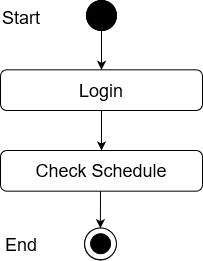

The diagram above was exported from draw.io. Its source (the exported page's mxGraphModel, read from the mxfile embedded in the PNG):
<mxGraphModel dx="868" dy="400" grid="1" gridSize="10" guides="1" tooltips="1" connect="1" arrows="1" fold="1" page="1" pageScale="1" pageWidth="850" pageHeight="1100" math="0" shadow="0">
  <root>
    <mxCell id="0" />
    <mxCell id="1" parent="0" />
    <mxCell id="_88_vjizlYBecvex9Yx4-1" value="" style="edgeStyle=orthogonalEdgeStyle;rounded=0;orthogonalLoop=1;jettySize=auto;html=1;entryX=0.5;entryY=0;entryDx=0;entryDy=0;" parent="1" source="_88_vjizlYBecvex9Yx4-2" target="_88_vjizlYBecvex9Yx4-12" edge="1">
      <mxGeometry relative="1" as="geometry">
        <mxPoint x="420" y="98" as="targetPoint" />
      </mxGeometry>
    </mxCell>
    <mxCell id="_88_vjizlYBecvex9Yx4-2" value="" style="ellipse;whiteSpace=wrap;html=1;aspect=fixed;fillColor=#000000;" parent="1" vertex="1">
      <mxGeometry x="405" y="40" width="30" height="30" as="geometry" />
    </mxCell>
    <mxCell id="_88_vjizlYBecvex9Yx4-9" value="Success" style="text;html=1;strokeColor=none;fillColor=none;align=center;verticalAlign=middle;whiteSpace=wrap;rounded=0;" parent="1" vertex="1">
      <mxGeometry x="440" y="140" as="geometry" />
    </mxCell>
    <mxCell id="_88_vjizlYBecvex9Yx4-11" value="&lt;font style=&quot;font-size: 18px&quot;&gt;Check Schedule&lt;br&gt;&lt;/font&gt;" style="rounded=1;whiteSpace=wrap;html=1;fillColor=#FFFFFF;" parent="1" vertex="1">
      <mxGeometry x="319" y="190" width="202" height="40.67" as="geometry" />
    </mxCell>
    <mxCell id="_88_vjizlYBecvex9Yx4-12" value="&lt;font style=&quot;font-size: 18px&quot;&gt;Login&lt;br&gt;&lt;/font&gt;" style="rounded=1;whiteSpace=wrap;html=1;fillColor=#FFFFFF;" parent="1" vertex="1">
      <mxGeometry x="319" y="109.33000000000001" width="202" height="40.67" as="geometry" />
    </mxCell>
    <mxCell id="_88_vjizlYBecvex9Yx4-14" value="" style="endArrow=classic;html=1;exitX=0.5;exitY=1;exitDx=0;exitDy=0;entryX=0.5;entryY=0;entryDx=0;entryDy=0;" parent="1" source="_88_vjizlYBecvex9Yx4-12" target="_88_vjizlYBecvex9Yx4-11" edge="1">
      <mxGeometry width="50" height="50" relative="1" as="geometry">
        <mxPoint x="400" y="230" as="sourcePoint" />
        <mxPoint x="450" y="180" as="targetPoint" />
      </mxGeometry>
    </mxCell>
    <mxCell id="_88_vjizlYBecvex9Yx4-23" value="" style="ellipse;whiteSpace=wrap;html=1;aspect=fixed;fillColor=#FFFFFF;" parent="1" vertex="1">
      <mxGeometry x="403" y="267.67" width="31.78" height="31.78" as="geometry" />
    </mxCell>
    <mxCell id="_88_vjizlYBecvex9Yx4-24" value="" style="ellipse;whiteSpace=wrap;html=1;aspect=fixed;fillColor=#000000;" parent="1" vertex="1">
      <mxGeometry x="409" y="273.45" width="20" height="20" as="geometry" />
    </mxCell>
    <mxCell id="_88_vjizlYBecvex9Yx4-39" value="" style="endArrow=classic;html=1;entryX=0.5;entryY=0;entryDx=0;entryDy=0;" parent="1" edge="1">
      <mxGeometry width="50" height="50" relative="1" as="geometry">
        <mxPoint x="419" y="230.67000000000002" as="sourcePoint" />
        <mxPoint x="418.8900000000002" y="267.67" as="targetPoint" />
      </mxGeometry>
    </mxCell>
    <mxCell id="ILfEk44v_f1AokD2QM24-1" value="" style="ellipse;whiteSpace=wrap;html=1;aspect=fixed;fillColor=#000000;" parent="1" vertex="1">
      <mxGeometry x="405" y="40" width="30" height="30" as="geometry" />
    </mxCell>
    <mxCell id="ILfEk44v_f1AokD2QM24-2" value="&lt;font style=&quot;font-size: 18px&quot;&gt;Start&lt;/font&gt;" style="text;whiteSpace=wrap;html=1;" parent="1" vertex="1">
      <mxGeometry x="319" y="40" width="130" height="30" as="geometry" />
    </mxCell>
    <mxCell id="ILfEk44v_f1AokD2QM24-3" value="" style="ellipse;whiteSpace=wrap;html=1;aspect=fixed;fillColor=#FFFFFF;" parent="1" vertex="1">
      <mxGeometry x="403.11" y="267.4500000000001" width="31.78" height="31.78" as="geometry" />
    </mxCell>
    <mxCell id="ILfEk44v_f1AokD2QM24-4" value="" style="ellipse;whiteSpace=wrap;html=1;aspect=fixed;fillColor=#000000;" parent="1" vertex="1">
      <mxGeometry x="409.11" y="273.2300000000001" width="20" height="20" as="geometry" />
    </mxCell>
    <mxCell id="ILfEk44v_f1AokD2QM24-5" value="&lt;font style=&quot;font-size: 18px&quot;&gt;End&lt;/font&gt;" style="text;whiteSpace=wrap;html=1;" parent="1" vertex="1">
      <mxGeometry x="322" y="267.4500000000001" width="130" height="30" as="geometry" />
    </mxCell>
  </root>
</mxGraphModel>